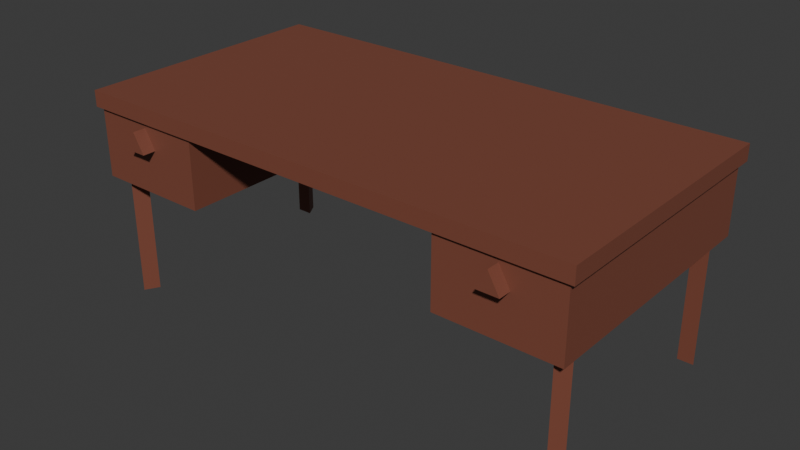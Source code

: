 # Source: Desk.blend  (saved by Blender 4.2.66; exported with 4.5.12 LTS)
import bpy
from mathutils import Matrix  # noqa: F401  (used for matrix-valued properties, if any)

bpy.ops.wm.read_factory_settings(use_empty=True)
scene = bpy.context.scene
scene.name = 'Scene'

# ---- collections
col_collection = bpy.data.collections.new('Collection'); scene.collection.children.link(col_collection)

# ---- materials (node trees are filled in below, after node groups)
mat_material_001 = bpy.data.materials.new('Material.001')

# ---- material node trees
mat_material_001.use_nodes = True; mat_material_001.node_tree.nodes.clear()
_N = mat_material_001.node_tree.nodes; _L = mat_material_001.node_tree.links
n0 = _N.new('ShaderNodeBsdfPrincipled'); n0.name = 'Principled BSDF'; n0.location = (10, 300)
n0.inputs[0].default_value = (0.2169, 0.06952, 0.04352, 1.0)
n1 = _N.new('ShaderNodeOutputMaterial'); n1.name = 'Material Output'; n1.location = (300, 300)
_L.new(n0.outputs[0], n1.inputs[0])
n1.is_active_output = True

# ---- world
world_world = bpy.data.worlds.new('World'); scene.world = world_world
world_world.use_nodes = True; world_world.node_tree.nodes.clear()
_N = world_world.node_tree.nodes; _L = world_world.node_tree.links
n0 = _N.new('ShaderNodeOutputWorld'); n0.name = 'World Output'; n0.location = (300, 300)
n1 = _N.new('ShaderNodeBackground'); n1.name = 'Background'; n1.location = (10, 300)
n1.inputs[0].default_value = (0.05088, 0.05088, 0.05088, 1.0)
_L.new(n1.outputs[0], n0.inputs[0])
n0.is_active_output = True
world_world.color = (0.05088, 0.05088, 0.05088)
world_world.sun_shadow_jitter_overblur = 0.0

# ---- meshes
me_cube_002 = bpy.data.meshes.new('Cube.002')
me_cube_002.from_pydata([(1.357, -0.8477, -0.003818), (0.7205, -0.8477, -0.003818), (0.7205, 0.5477, -0.003818), (-1.357, 0.5477, -0.4193), (-1.357, -0.8477, -0.4193), (-0.7185, 0.5477, -0.4193), (1.357, -0.8477, -0.4193), (1.357, 0.5477, -0.4193), (0.7205, -0.8477, -0.4193), (-0.7185, -0.8477, -0.4193), (0.7205, 0.5477, -0.4193), (-1.275, 0.5161, -1.089), (-1.275, 0.5161, -0.2895), (-1.232, 0.4411, -1.089), (-1.232, 0.4411, -0.2895), (-1.319, 0.4411, -1.089), (-1.319, 0.4411, -0.2895), (1.281, 0.5161, -1.089), (1.281, 0.5161, -0.2895), (1.324, 0.4411, -1.089), (1.324, 0.4411, -0.2895), (1.238, 0.4411, -1.089), (1.238, 0.4411, -0.2895), (1.281, -0.7959, -1.089), (1.281, -0.7959, -0.2895), (1.238, -0.7209, -1.089), (1.238, -0.7209, -0.2895), (1.324, -0.7209, -1.089), (1.324, -0.7209, -0.2895), (-1.275, -0.7959, -1.089), (-1.275, -0.7959, -0.2895), (-1.319, -0.7209, -1.089), (-1.319, -0.7209, -0.2895), (-1.232, -0.7209, -1.089), (-1.232, -0.7209, -0.2895), (-0.7185, 0.4794, -0.003818), (0.7205, 0.4794, -0.003818), (-1.357, 0.4794, -0.4193), (1.357, 0.4794, -0.4193), (-0.7185, 0.4794, -0.4193), (0.7205, 0.4794, -0.4193), (1.041, -0.8186, -0.074), (1.041, -0.9186, -0.074), (-1.039, -0.9186, -0.074), (-1.039, -0.8186, -0.074), (-1.1, -0.9186, -0.179), (-1.1, -0.8186, -0.179), (-0.9788, -0.9186, -0.179), (-0.9788, -0.8186, -0.179), (0.9801, -0.9186, -0.179), (0.9801, -0.8186, -0.179), (1.101, -0.9186, -0.179), (1.101, -0.8186, -0.179), (-1.385, 0.5675, 0.04337), (-1.385, 0.5675, -0.04337), (1.385, 0.5675, 0.04337), (1.385, 0.5675, -0.04337), (-1.385, -0.8677, -0.04337), (-1.385, -0.8677, 0.04337), (1.385, -0.8677, 0.04337), (1.385, -0.8677, -0.04337), (-1.357, 0.4794, -0.003818), (-1.357, -0.8477, -0.003818), (-0.7185, 0.5477, -0.003818), (-1.357, 0.5477, -0.003818), (1.357, 0.4794, -0.003818), (1.357, 0.5477, -0.003818), (-0.7185, -0.8477, -0.003818)], [], [(0, 1, 8, 6), (67, 62, 4, 9), (60, 59, 58, 57), (35, 36, 1, 67), (40, 38, 6, 8), (37, 39, 9, 4), (35, 67, 9, 39), (5, 10, 40, 39), (64, 63, 5, 3), (2, 66, 7, 10), (61, 64, 3, 37), (65, 0, 6, 38), (11, 12, 14, 13), (13, 14, 16, 15), (17, 18, 20, 19), (15, 16, 12, 11), (11, 13, 15), (19, 20, 22, 21), (21, 22, 18, 17), (17, 19, 21), (23, 24, 26, 25), (25, 26, 28, 27), (29, 30, 32, 31), (27, 28, 24, 23), (23, 25, 27), (31, 32, 34, 33), (33, 34, 30, 29), (29, 31, 33), (66, 65, 38, 7), (62, 61, 37, 4), (1, 36, 40, 8), (2, 10, 5, 63), (3, 5, 39, 37), (10, 7, 38, 40), (39, 40, 36, 35), (51, 52, 41, 42), (49, 50, 52, 51), (43, 44, 46, 45), (42, 49, 51), (42, 41, 50, 49), (45, 46, 48, 47), (47, 48, 44, 43), (43, 45, 47), (59, 55, 53, 58), (60, 57, 54, 56), (54, 57, 58, 53), (60, 56, 55, 59), (54, 53, 55, 56)])
_uv = me_cube_002.uv_layers.new(name='UVMap')
_uv.uv.foreach_set('vector', [0.375, 0.75, 0.375, 0.7968, 0.375, 0.7968, 0.375, 0.75, 0.375, 0.952, 0.375, 1.0, 0.375, 1.0, 0.375, 0.952, 0.0, 0.0, 0.0, 0.0, 0.0, 0.0, 0.0, 0.0, 0.173, 0.5101, 0.3282, 0.5101, 0.3282, 0.75, 0.173, 0.75, 0.3282, 0.5101, 0.375, 0.5101, 0.375, 0.75, 0.3282, 0.75, 0.125, 0.5101, 0.173, 0.5101, 0.173, 0.75, 0.125, 0.75, 0.173, 0.5101, 0.173, 0.75, 0.173, 0.75, 0.173, 0.5101, 0.173, 0.5, 0.3282, 0.5, 0.3282, 0.5101, 0.173, 0.5101, 0.375, 0.25, 0.375, 0.298, 0.375, 0.298, 0.375, 0.25, 0.375, 0.4532, 0.375, 0.5, 0.375, 0.5, 0.375, 0.4532, 0.375, 0.2399, 0.375, 0.25, 0.375, 0.25, 0.375, 0.2399, 0.375, 0.5101, 0.375, 0.75, 0.375, 0.75, 0.375, 0.5101, 1.0, 0.5, 1.0, 1.0, 0.6667, 1.0, 0.6667, 0.5, 0.6667, 0.5, 0.6667, 1.0, 0.3333, 1.0, 0.3333, 0.5, 1.0, 0.5, 1.0, 1.0, 0.6667, 1.0, 0.6667, 0.5, 0.3333, 0.5, 0.3333, 1.0, -5.96e-08, 1.0, -5.96e-08, 0.5, 0.75, 0.49, 0.9578, 0.13, 0.5422, 0.13, 0.6667, 0.5, 0.6667, 1.0, 0.3333, 1.0, 0.3333, 0.5, 0.3333, 0.5, 0.3333, 1.0, -5.96e-08, 1.0, -5.96e-08, 0.5, 0.75, 0.49, 0.9578, 0.13, 0.5422, 0.13, 1.0, 0.5, 1.0, 1.0, 0.6667, 1.0, 0.6667, 0.5, 0.6667, 0.5, 0.6667, 1.0, 0.3333, 1.0, 0.3333, 0.5, 1.0, 0.5, 1.0, 1.0, 0.6667, 1.0, 0.6667, 0.5, 0.3333, 0.5, 0.3333, 1.0, -5.96e-08, 1.0, -5.96e-08, 0.5, 0.75, 0.49, 0.9578, 0.13, 0.5422, 0.13, 0.6667, 0.5, 0.6667, 1.0, 0.3333, 1.0, 0.3333, 0.5, 0.3333, 0.5, 0.3333, 1.0, -5.96e-08, 1.0, -5.96e-08, 0.5, 0.75, 0.49, 0.9578, 0.13, 0.5422, 0.13, 0.375, 0.5, 0.375, 0.5101, 0.375, 0.5101, 0.375, 0.5, 0.375, 0.0, 0.375, 0.2399, 0.375, 0.2399, 0.375, 0.0, 0.3282, 0.75, 0.3282, 0.5101, 0.3282, 0.5101, 0.3282, 0.75, 0.375, 0.4532, 0.375, 0.4532, 0.375, 0.298, 0.375, 0.298, 0.125, 0.5, 0.173, 0.5, 0.173, 0.5101, 0.125, 0.5101, 0.3282, 0.5, 0.375, 0.5, 0.375, 0.5101, 0.3282, 0.5101, 0.173, 0.5101, 0.3282, 0.5101, 0.3282, 0.5101, 0.173, 0.5101, 0.3333, 0.5, 0.3333, 1.0, -5.96e-08, 1.0, -5.96e-08, 0.5, 0.6667, 0.5, 0.6667, 1.0, 0.3333, 1.0, 0.3333, 0.5, 1.0, 0.5, 1.0, 1.0, 0.6667, 1.0, 0.6667, 0.5, 0.75, 0.49, 0.9578, 0.13, 0.5422, 0.13, 1.0, 0.5, 1.0, 1.0, 0.6667, 1.0, 0.6667, 0.5, 0.6667, 0.5, 0.6667, 1.0, 0.3333, 1.0, 0.3333, 0.5, 0.3333, 0.5, 0.3333, 1.0, -5.96e-08, 1.0, -5.96e-08, 0.5, 0.75, 0.49, 0.9578, 0.13, 0.5422, 0.13, 0.0, 0.0, 0.0, 0.0, 0.0, 0.0, 0.0, 0.0, 0.0, 0.0, 0.0, 0.0, 0.0, 0.0, 0.0, 0.0, 0.0, 0.0, 0.0, 0.0, 0.0, 0.0, 0.0, 0.0, 0.0, 0.0, 0.0, 0.0, 0.0, 0.0, 0.0, 0.0, 0.0, 0.0, 0.0, 0.0, 0.0, 0.0, 0.0, 0.0])
me_cube_002.materials.append(mat_material_001)
me_cube_002.update()

# ---- objects
ob_cube = bpy.data.objects.new('Cube', me_cube_002)

# ---- transforms, parenting, visibility, modifiers, constraints
ob_cube.location = (0.0, 0.0, 0.0)

# ---- collection membership
col_collection.objects.link(ob_cube)

# ---- scene / render settings (as saved in the file)
scene.frame_start = 1; scene.frame_end = 250; scene.frame_set(1)
scene.render.engine = 'BLENDER_EEVEE_NEXT'
bpy.context.view_layer.update()

# ---- added for rendering (the .blend has no active camera and no usable light): camera, sun
cam_auto = bpy.data.cameras.new('AutoCamera')
cam_auto.lens = 50.0
cam_auto.sensor_width = 36.0
cam_auto.clip_end = 1000.0
ob_auto_camera = bpy.data.objects.new('AutoCamera', cam_auto)
scene.collection.objects.link(ob_auto_camera)
ob_auto_camera.location = (3.09135, -3.88517, 1.95003)
ob_auto_camera.rotation_euler = (1.09748, -7.21219e-08, 0.694738)
scene.camera = ob_auto_camera
light_auto_sun = bpy.data.lights.new('AutoSun', 'SUN')
light_auto_sun.energy = 3.0
light_auto_sun.angle = 0.0523599
ob_auto_sun = bpy.data.objects.new('AutoSun', light_auto_sun)
scene.collection.objects.link(ob_auto_sun)
ob_auto_sun.rotation_euler = (0.872665, 0.174533, 0.523599)
bpy.context.view_layer.update()
